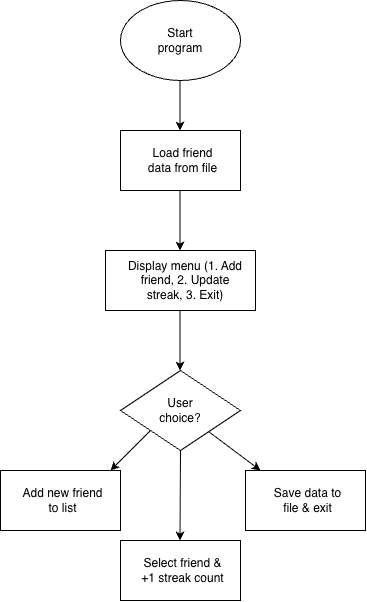

The diagram above was exported from draw.io. Its source (the exported page's mxGraphModel, read from the mxfile embedded in the PNG):
<mxGraphModel dx="794" dy="775" grid="1" gridSize="10" guides="1" tooltips="1" connect="1" arrows="1" fold="1" page="1" pageScale="1" pageWidth="850" pageHeight="1100" math="0" shadow="0">
  <root>
    <mxCell id="0" />
    <mxCell id="1" parent="0" />
    <mxCell id="fWfEJUryZ4q6tqeo_kKb-1" parent="1" style="ellipse;whiteSpace=wrap;html=1;shapeInside=1;" value="" vertex="1">
      <mxGeometry height="80" width="120" x="330" y="40" as="geometry" />
    </mxCell>
    <mxCell id="fWfEJUryZ4q6tqeo_kKb-2" parent="1" style="text;html=1;whiteSpace=wrap;strokeColor=none;fillColor=none;align=center;verticalAlign=middle;rounded=0;" value="Start program" vertex="1">
      <mxGeometry height="30" width="60" x="360" y="65" as="geometry" />
    </mxCell>
    <mxCell id="fWfEJUryZ4q6tqeo_kKb-3" edge="1" parent="1" style="endArrow=classic;html=1;rounded=0;defaultLabelBackgroundColor=page;" value="">
      <mxGeometry height="50" relative="1" width="50" as="geometry">
        <mxPoint x="389.5" y="120" as="sourcePoint" />
        <mxPoint x="389.5" y="170" as="targetPoint" />
      </mxGeometry>
    </mxCell>
    <mxCell id="fWfEJUryZ4q6tqeo_kKb-4" parent="1" style="rounded=0;whiteSpace=wrap;html=1;" value="" vertex="1">
      <mxGeometry height="60" width="120" x="330" y="170" as="geometry" />
    </mxCell>
    <mxCell id="fWfEJUryZ4q6tqeo_kKb-5" parent="1" style="text;html=1;whiteSpace=wrap;strokeColor=none;fillColor=none;align=center;verticalAlign=middle;rounded=0;" value="Load friend data from file" vertex="1">
      <mxGeometry height="30" width="85" x="350" y="185" as="geometry" />
    </mxCell>
    <mxCell id="fWfEJUryZ4q6tqeo_kKb-12" edge="1" parent="1" source="fWfEJUryZ4q6tqeo_kKb-6" style="edgeStyle=orthogonalEdgeStyle;rounded=0;orthogonalLoop=1;jettySize=auto;html=1;exitX=0;exitY=0;exitDx=0;exitDy=0;defaultLabelBackgroundColor=page;entryX=0;entryY=0;entryDx=0;entryDy=0;" target="fWfEJUryZ4q6tqeo_kKb-6">
      <mxGeometry relative="1" as="geometry">
        <mxPoint x="300" y="270" as="targetPoint" />
      </mxGeometry>
    </mxCell>
    <mxCell id="fWfEJUryZ4q6tqeo_kKb-6" parent="1" style="rounded=0;whiteSpace=wrap;html=1;" value="" vertex="1">
      <mxGeometry height="60" width="150" x="315" y="290" as="geometry" />
    </mxCell>
    <mxCell id="fWfEJUryZ4q6tqeo_kKb-7" edge="1" parent="1" style="endArrow=classic;html=1;rounded=0;defaultLabelBackgroundColor=page;" value="">
      <mxGeometry height="50" relative="1" width="50" as="geometry">
        <mxPoint x="389.5" y="230" as="sourcePoint" />
        <mxPoint x="389.5" y="290" as="targetPoint" />
      </mxGeometry>
    </mxCell>
    <mxCell id="fWfEJUryZ4q6tqeo_kKb-8" parent="1" style="text;html=1;whiteSpace=wrap;strokeColor=none;fillColor=none;align=center;verticalAlign=middle;rounded=0;" value="Display menu (1. Add friend, 2. Update streak, 3. Exit)" vertex="1">
      <mxGeometry height="30" width="130" x="330" y="305" as="geometry" />
    </mxCell>
    <mxCell id="fWfEJUryZ4q6tqeo_kKb-9" edge="1" parent="1" style="endArrow=classic;html=1;rounded=0;defaultLabelBackgroundColor=page;" value="">
      <mxGeometry height="50" relative="1" width="50" as="geometry">
        <mxPoint x="389.5" y="350" as="sourcePoint" />
        <mxPoint x="389.5" y="410" as="targetPoint" />
      </mxGeometry>
    </mxCell>
    <mxCell id="fWfEJUryZ4q6tqeo_kKb-10" parent="1" style="rhombus;whiteSpace=wrap;html=1;shapeInside=1;" value="" vertex="1">
      <mxGeometry height="80" width="120" x="330" y="410" as="geometry" />
    </mxCell>
    <mxCell id="fWfEJUryZ4q6tqeo_kKb-11" parent="1" style="text;html=1;whiteSpace=wrap;strokeColor=none;fillColor=none;align=center;verticalAlign=middle;rounded=0;" value="User choice?" vertex="1">
      <mxGeometry height="30" width="60" x="360" y="435" as="geometry" />
    </mxCell>
    <mxCell id="fWfEJUryZ4q6tqeo_kKb-13" edge="1" parent="1" style="endArrow=classic;html=1;rounded=0;defaultLabelBackgroundColor=page;" value="">
      <mxGeometry height="50" relative="1" width="50" as="geometry">
        <mxPoint x="360" y="470" as="sourcePoint" />
        <mxPoint x="320" y="510" as="targetPoint" />
      </mxGeometry>
    </mxCell>
    <mxCell id="fWfEJUryZ4q6tqeo_kKb-14" edge="1" parent="1" source="fWfEJUryZ4q6tqeo_kKb-10" style="endArrow=classic;html=1;rounded=0;defaultLabelBackgroundColor=page;exitX=0.5;exitY=1;exitDx=0;exitDy=0;" value="">
      <mxGeometry height="50" relative="1" width="50" as="geometry">
        <mxPoint x="389.5" y="500" as="sourcePoint" />
        <mxPoint x="389.5" y="580" as="targetPoint" />
      </mxGeometry>
    </mxCell>
    <mxCell id="fWfEJUryZ4q6tqeo_kKb-15" edge="1" parent="1" source="fWfEJUryZ4q6tqeo_kKb-10" style="endArrow=classic;html=1;rounded=0;defaultLabelBackgroundColor=page;" value="">
      <mxGeometry height="50" relative="1" width="50" as="geometry">
        <mxPoint x="540" y="520" as="sourcePoint" />
        <mxPoint x="470" y="510" as="targetPoint" />
      </mxGeometry>
    </mxCell>
    <mxCell id="fWfEJUryZ4q6tqeo_kKb-17" parent="1" style="rounded=0;whiteSpace=wrap;html=1;" value="" vertex="1">
      <mxGeometry height="60" width="120" x="210" y="510" as="geometry" />
    </mxCell>
    <mxCell id="fWfEJUryZ4q6tqeo_kKb-18" parent="1" style="rounded=0;whiteSpace=wrap;html=1;" value="" vertex="1">
      <mxGeometry height="60" width="120" x="330" y="580" as="geometry" />
    </mxCell>
    <mxCell id="fWfEJUryZ4q6tqeo_kKb-19" parent="1" style="rounded=0;whiteSpace=wrap;html=1;" value="" vertex="1">
      <mxGeometry height="60" width="120" x="455" y="510" as="geometry" />
    </mxCell>
    <mxCell id="fWfEJUryZ4q6tqeo_kKb-20" parent="1" style="text;html=1;whiteSpace=wrap;strokeColor=none;fillColor=none;align=center;verticalAlign=middle;rounded=0;" value="Add new friend to list" vertex="1">
      <mxGeometry height="30" width="85" x="230" y="525" as="geometry" />
    </mxCell>
    <mxCell id="fWfEJUryZ4q6tqeo_kKb-21" parent="1" style="text;html=1;whiteSpace=wrap;strokeColor=none;fillColor=none;align=center;verticalAlign=middle;rounded=0;" value="Save data to file &amp;amp; exit" vertex="1">
      <mxGeometry height="30" width="85" x="475" y="525" as="geometry" />
    </mxCell>
    <mxCell id="fWfEJUryZ4q6tqeo_kKb-22" parent="1" style="text;html=1;whiteSpace=wrap;strokeColor=none;fillColor=none;align=center;verticalAlign=middle;rounded=0;" value="Select friend &amp;amp; +1 streak count" vertex="1">
      <mxGeometry height="30" width="85" x="350" y="595" as="geometry" />
    </mxCell>
  </root>
</mxGraphModel>